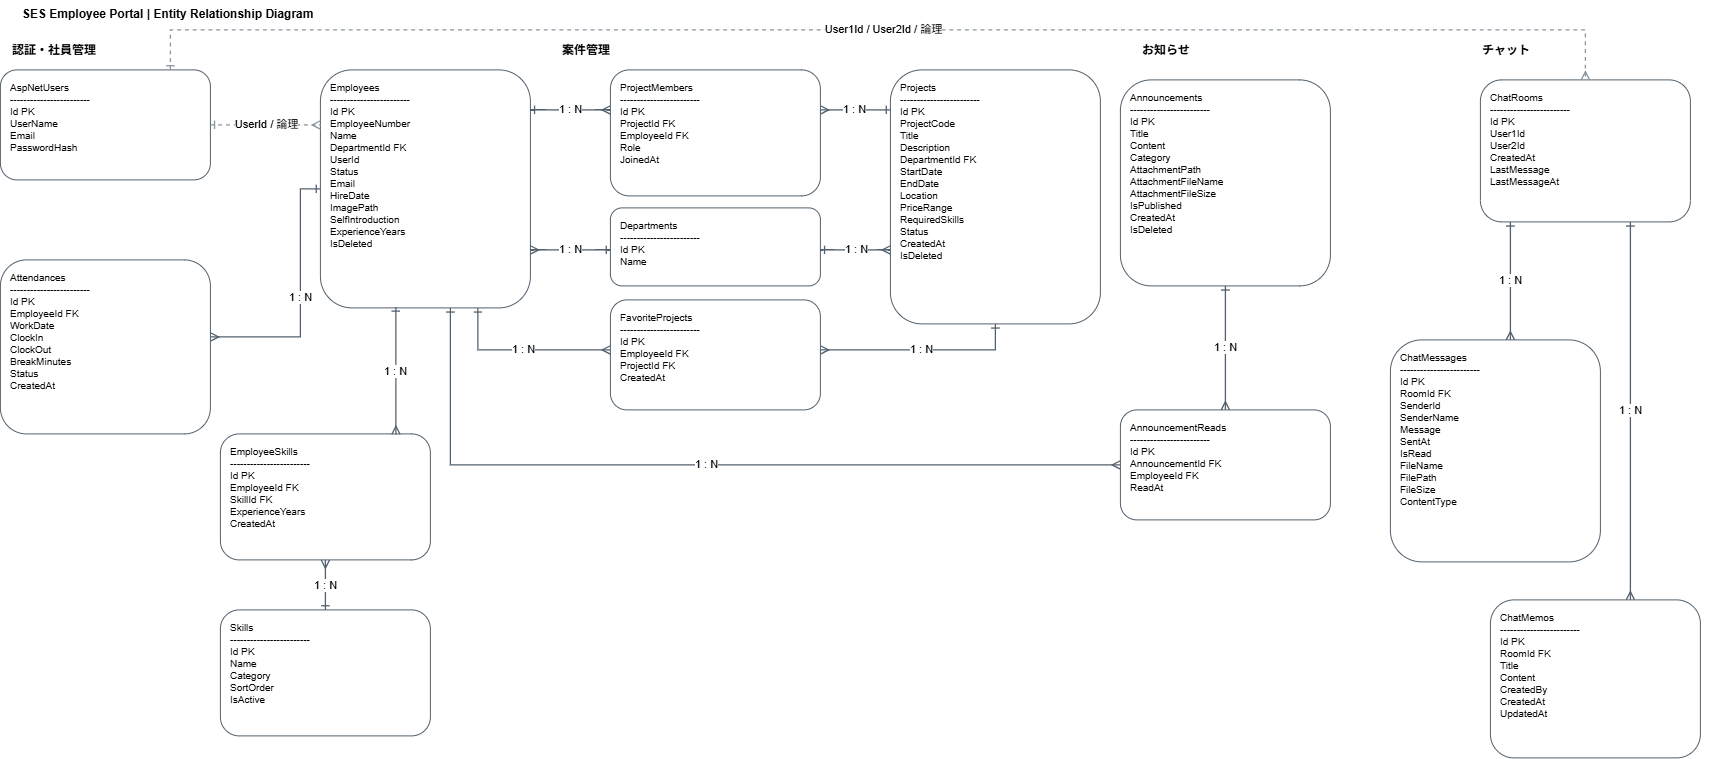

The diagram above was exported from draw.io. Its source (the exported page's mxGraphModel, read from the mxfile embedded in the PNG):
<mxGraphModel dx="2117" dy="760" grid="1" gridSize="10" guides="1" tooltips="1" connect="1" arrows="1" fold="1" page="1" pageScale="1" pageWidth="1800" pageHeight="850" math="0" shadow="0">
  <root>
    <mxCell id="0" />
    <mxCell id="1" parent="0" />
    <mxCell id="AspNetUsers" parent="1" style="rounded=1;whiteSpace=wrap;html=1;fillColor=#ffffff;strokeColor=#52606d;fontSize=10;align=left;spacingLeft=8;spacingTop=6;verticalAlign=top;" value="AspNetUsers&#10;------------------------&#10;Id PK&#10;UserName&#10;Email&#10;PasswordHash" vertex="1">
      <mxGeometry height="110" width="210" x="20" y="120" as="geometry" />
    </mxCell>
    <mxCell id="Departments" parent="1" style="rounded=1;whiteSpace=wrap;html=1;fillColor=#ffffff;strokeColor=#52606d;fontSize=10;align=left;spacingLeft=8;spacingTop=6;verticalAlign=top;" value="Departments&#10;------------------------&#10;Id PK&#10;Name" vertex="1">
      <mxGeometry height="78" width="210" x="630" y="258" as="geometry" />
    </mxCell>
    <mxCell id="Employees" parent="1" style="rounded=1;whiteSpace=wrap;html=1;fillColor=#ffffff;strokeColor=#52606d;fontSize=10;align=left;spacingLeft=8;spacingTop=6;verticalAlign=top;" value="Employees&#10;------------------------&#10;Id PK&#10;EmployeeNumber&#10;Name&#10;DepartmentId FK&#10;UserId&#10;Status&#10;Email&#10;HireDate&#10;ImagePath&#10;SelfIntroduction&#10;ExperienceYears&#10;IsDeleted" vertex="1">
      <mxGeometry height="238" width="210" x="340" y="120" as="geometry" />
    </mxCell>
    <mxCell id="Attendances" parent="1" style="rounded=1;whiteSpace=wrap;html=1;fillColor=#ffffff;strokeColor=#52606d;fontSize=10;align=left;spacingLeft=8;spacingTop=6;verticalAlign=top;" value="Attendances&#10;------------------------&#10;Id PK&#10;EmployeeId FK&#10;WorkDate&#10;ClockIn&#10;ClockOut&#10;BreakMinutes&#10;Status&#10;CreatedAt" vertex="1">
      <mxGeometry height="174" width="210" x="20" y="310" as="geometry" />
    </mxCell>
    <mxCell id="Skills" parent="1" style="rounded=1;whiteSpace=wrap;html=1;fillColor=#ffffff;strokeColor=#52606d;fontSize=10;align=left;spacingLeft=8;spacingTop=6;verticalAlign=top;" value="Skills&#10;------------------------&#10;Id PK&#10;Name&#10;Category&#10;SortOrder&#10;IsActive" vertex="1">
      <mxGeometry height="126" width="210" x="240" y="660" as="geometry" />
    </mxCell>
    <mxCell id="EmployeeSkills" parent="1" style="rounded=1;whiteSpace=wrap;html=1;fillColor=#ffffff;strokeColor=#52606d;fontSize=10;align=left;spacingLeft=8;spacingTop=6;verticalAlign=top;" value="EmployeeSkills&#10;------------------------&#10;Id PK&#10;EmployeeId FK&#10;SkillId FK&#10;ExperienceYears&#10;CreatedAt" vertex="1">
      <mxGeometry height="126" width="210" x="240" y="484" as="geometry" />
    </mxCell>
    <mxCell id="Projects" parent="1" style="rounded=1;whiteSpace=wrap;html=1;fillColor=#ffffff;strokeColor=#52606d;fontSize=10;align=left;spacingLeft=8;spacingTop=6;verticalAlign=top;" value="Projects&#10;------------------------&#10;Id PK&#10;ProjectCode&#10;Title&#10;Description&#10;DepartmentId FK&#10;StartDate&#10;EndDate&#10;Location&#10;PriceRange&#10;RequiredSkills&#10;Status&#10;CreatedAt&#10;IsDeleted" vertex="1">
      <mxGeometry height="254" width="210" x="910" y="120" as="geometry" />
    </mxCell>
    <mxCell id="ProjectMembers" parent="1" style="rounded=1;whiteSpace=wrap;html=1;fillColor=#ffffff;strokeColor=#52606d;fontSize=10;align=left;spacingLeft=8;spacingTop=6;verticalAlign=top;" value="ProjectMembers&#10;------------------------&#10;Id PK&#10;ProjectId FK&#10;EmployeeId FK&#10;Role&#10;JoinedAt" vertex="1">
      <mxGeometry height="126" width="210" x="630" y="120" as="geometry" />
    </mxCell>
    <mxCell id="FavoriteProjects" parent="1" style="rounded=1;whiteSpace=wrap;html=1;fillColor=#ffffff;strokeColor=#52606d;fontSize=10;align=left;spacingLeft=8;spacingTop=6;verticalAlign=top;" value="FavoriteProjects&#10;------------------------&#10;Id PK&#10;EmployeeId FK&#10;ProjectId FK&#10;CreatedAt" vertex="1">
      <mxGeometry height="110" width="210" x="630" y="350" as="geometry" />
    </mxCell>
    <mxCell id="Announcements" parent="1" style="rounded=1;whiteSpace=wrap;html=1;fillColor=#ffffff;strokeColor=#52606d;fontSize=10;align=left;spacingLeft=8;spacingTop=6;verticalAlign=top;" value="Announcements&#10;------------------------&#10;Id PK&#10;Title&#10;Content&#10;Category&#10;AttachmentPath&#10;AttachmentFileName&#10;AttachmentFileSize&#10;IsPublished&#10;CreatedAt&#10;IsDeleted" vertex="1">
      <mxGeometry height="206" width="210" x="1140" y="130" as="geometry" />
    </mxCell>
    <mxCell id="AnnouncementReads" parent="1" style="rounded=1;whiteSpace=wrap;html=1;fillColor=#ffffff;strokeColor=#52606d;fontSize=10;align=left;spacingLeft=8;spacingTop=6;verticalAlign=top;" value="AnnouncementReads&#10;------------------------&#10;Id PK&#10;AnnouncementId FK&#10;EmployeeId FK&#10;ReadAt" vertex="1">
      <mxGeometry height="110" width="210" x="1140" y="460" as="geometry" />
    </mxCell>
    <mxCell id="ChatRooms" parent="1" style="rounded=1;whiteSpace=wrap;html=1;fillColor=#ffffff;strokeColor=#52606d;fontSize=10;align=left;spacingLeft=8;spacingTop=6;verticalAlign=top;" value="ChatRooms&#10;------------------------&#10;Id PK&#10;User1Id&#10;User2Id&#10;CreatedAt&#10;LastMessage&#10;LastMessageAt" vertex="1">
      <mxGeometry height="142" width="210" x="1500" y="130" as="geometry" />
    </mxCell>
    <mxCell id="ChatMessages" parent="1" style="rounded=1;whiteSpace=wrap;html=1;fillColor=#ffffff;strokeColor=#52606d;fontSize=10;align=left;spacingLeft=8;spacingTop=6;verticalAlign=top;" value="ChatMessages&#10;------------------------&#10;Id PK&#10;RoomId FK&#10;SenderId&#10;SenderName&#10;Message&#10;SentAt&#10;IsRead&#10;FileName&#10;FilePath&#10;FileSize&#10;ContentType" vertex="1">
      <mxGeometry height="222" width="210" x="1410" y="390" as="geometry" />
    </mxCell>
    <mxCell id="ChatMemos" parent="1" style="rounded=1;whiteSpace=wrap;html=1;fillColor=#ffffff;strokeColor=#52606d;fontSize=10;align=left;spacingLeft=8;spacingTop=6;verticalAlign=top;" value="ChatMemos&#10;------------------------&#10;Id PK&#10;RoomId FK&#10;Title&#10;Content&#10;CreatedBy&#10;CreatedAt&#10;UpdatedAt" vertex="1">
      <mxGeometry height="158" width="210" x="1510" y="650" as="geometry" />
    </mxCell>
    <mxCell id="r1" edge="1" parent="1" source="Departments" style="edgeStyle=orthogonalEdgeStyle;rounded=0;orthogonalLoop=1;jettySize=auto;html=1;endArrow=ERmany;startArrow=ERone;strokeWidth=1.3;strokeColor=#52606d;" target="Employees" value="1 : N">
      <mxGeometry relative="1" as="geometry">
        <Array as="points">
          <mxPoint x="560" y="300" />
          <mxPoint x="560" y="300" />
        </Array>
      </mxGeometry>
    </mxCell>
    <mxCell id="r2" edge="1" parent="1" source="Departments" style="edgeStyle=orthogonalEdgeStyle;rounded=0;orthogonalLoop=1;jettySize=auto;html=1;endArrow=ERmany;startArrow=ERone;strokeWidth=1.3;strokeColor=#52606d;" target="Projects" value="1 : N">
      <mxGeometry relative="1" as="geometry">
        <Array as="points">
          <mxPoint x="870" y="300" />
          <mxPoint x="870" y="300" />
        </Array>
      </mxGeometry>
    </mxCell>
    <mxCell id="r3" edge="1" parent="1" source="Employees" style="edgeStyle=orthogonalEdgeStyle;rounded=0;orthogonalLoop=1;jettySize=auto;html=1;endArrow=ERmany;startArrow=ERone;strokeWidth=1.3;strokeColor=#52606d;" target="Attendances" value="1 : N">
      <mxGeometry relative="1" as="geometry">
        <Array as="points">
          <mxPoint x="320" y="387.06" />
        </Array>
      </mxGeometry>
    </mxCell>
    <mxCell id="r4" edge="1" parent="1" source="Employees" style="edgeStyle=orthogonalEdgeStyle;rounded=0;orthogonalLoop=1;jettySize=auto;html=1;endArrow=ERmany;startArrow=ERone;strokeWidth=1.3;strokeColor=#52606d;entryX=0.836;entryY=0.005;entryDx=0;entryDy=0;exitX=0.359;exitY=0.996;exitDx=0;exitDy=0;entryPerimeter=0;exitPerimeter=0;" target="EmployeeSkills" value="1 : N">
      <mxGeometry relative="1" as="geometry">
        <Array as="points" />
        <mxPoint x="345" y="367.9999999999998" as="sourcePoint" />
        <mxPoint x="230" y="600" as="targetPoint" />
      </mxGeometry>
    </mxCell>
    <mxCell id="r5" edge="1" parent="1" source="Skills" style="edgeStyle=orthogonalEdgeStyle;rounded=0;orthogonalLoop=1;jettySize=auto;html=1;endArrow=ERmany;startArrow=ERone;strokeWidth=1.3;strokeColor=#52606d;entryX=0.5;entryY=1;entryDx=0;entryDy=0;" target="EmployeeSkills" value="1 : N">
      <mxGeometry relative="1" as="geometry">
        <Array as="points">
          <mxPoint x="285" y="690" />
          <mxPoint x="285" y="690" />
        </Array>
      </mxGeometry>
    </mxCell>
    <mxCell id="r6" edge="1" parent="1" source="Projects" style="edgeStyle=orthogonalEdgeStyle;rounded=0;orthogonalLoop=1;jettySize=auto;html=1;endArrow=ERmany;startArrow=ERone;strokeWidth=1.3;strokeColor=#52606d;" value="1 : N">
      <mxGeometry relative="1" as="geometry">
        <Array as="points">
          <mxPoint x="840.86" y="160" />
        </Array>
        <mxPoint x="840" y="160" as="targetPoint" />
      </mxGeometry>
    </mxCell>
    <mxCell id="r7" edge="1" parent="1" source="Employees" style="edgeStyle=orthogonalEdgeStyle;rounded=0;orthogonalLoop=1;jettySize=auto;html=1;endArrow=ERmany;startArrow=ERone;strokeWidth=1.3;strokeColor=#52606d;" target="ProjectMembers" value="1 : N">
      <mxGeometry relative="1" as="geometry">
        <Array as="points">
          <mxPoint x="590" y="160" />
          <mxPoint x="590" y="160" />
        </Array>
      </mxGeometry>
    </mxCell>
    <mxCell id="r8" edge="1" parent="1" source="Employees" style="edgeStyle=orthogonalEdgeStyle;rounded=0;orthogonalLoop=1;jettySize=auto;html=1;endArrow=ERmany;startArrow=ERone;strokeWidth=1.3;strokeColor=#52606d;exitX=0.75;exitY=1;exitDx=0;exitDy=0;" target="FavoriteProjects" value="1 : N">
      <mxGeometry relative="1" as="geometry">
        <Array as="points">
          <mxPoint x="497.57000000000005" y="400" />
        </Array>
      </mxGeometry>
    </mxCell>
    <mxCell id="r9" edge="1" parent="1" source="Projects" style="edgeStyle=orthogonalEdgeStyle;rounded=0;orthogonalLoop=1;jettySize=auto;html=1;endArrow=ERmany;startArrow=ERone;strokeWidth=1.3;strokeColor=#52606d;" target="FavoriteProjects" value="1 : N">
      <mxGeometry relative="1" as="geometry">
        <Array as="points">
          <mxPoint x="1015" y="400" />
        </Array>
      </mxGeometry>
    </mxCell>
    <mxCell id="r10" edge="1" parent="1" source="Announcements" style="edgeStyle=orthogonalEdgeStyle;rounded=0;orthogonalLoop=1;jettySize=auto;html=1;endArrow=ERmany;startArrow=ERone;strokeWidth=1.3;strokeColor=#52606d;" target="AnnouncementReads" value="1 : N">
      <mxGeometry relative="1" as="geometry">
        <Array as="points">
          <mxPoint x="1245" y="320" />
          <mxPoint x="1245" y="460" />
        </Array>
      </mxGeometry>
    </mxCell>
    <mxCell id="r11" edge="1" parent="1" source="Employees" style="edgeStyle=orthogonalEdgeStyle;rounded=0;orthogonalLoop=1;jettySize=auto;html=1;endArrow=ERmany;startArrow=ERone;strokeWidth=1.3;strokeColor=#52606d;" target="AnnouncementReads" value="1 : N">
      <mxGeometry relative="1" as="geometry">
        <Array as="points">
          <mxPoint x="470" y="515" />
        </Array>
      </mxGeometry>
    </mxCell>
    <mxCell id="r12" edge="1" parent="1" source="ChatRooms" style="edgeStyle=orthogonalEdgeStyle;rounded=0;orthogonalLoop=1;jettySize=auto;html=1;endArrow=ERmany;startArrow=ERone;strokeWidth=1.3;strokeColor=#52606d;" target="ChatMessages" value="1 : N">
      <mxGeometry relative="1" as="geometry">
        <Array as="points">
          <mxPoint x="1530" y="330" />
          <mxPoint x="1530" y="330" />
        </Array>
      </mxGeometry>
    </mxCell>
    <mxCell id="r13" edge="1" parent="1" source="ChatRooms" style="edgeStyle=orthogonalEdgeStyle;rounded=0;orthogonalLoop=1;jettySize=auto;html=1;endArrow=ERmany;startArrow=ERone;strokeWidth=1.3;strokeColor=#52606d;" target="ChatMemos" value="1 : N">
      <mxGeometry relative="1" as="geometry">
        <Array as="points">
          <mxPoint x="1650" y="340" />
          <mxPoint x="1650" y="340" />
        </Array>
      </mxGeometry>
    </mxCell>
    <mxCell id="l1" edge="1" parent="1" source="AspNetUsers" style="edgeStyle=orthogonalEdgeStyle;rounded=0;orthogonalLoop=1;jettySize=auto;html=1;endArrow=ERmany;startArrow=ERone;strokeWidth=1.3;dashed=1;strokeColor=#8795a1;" target="Employees" value="UserId / 論理">
      <mxGeometry relative="1" as="geometry">
        <Array as="points">
          <mxPoint x="230" y="160" />
          <mxPoint x="280" y="160" />
        </Array>
      </mxGeometry>
    </mxCell>
    <mxCell id="l2" edge="1" parent="1" source="AspNetUsers" style="edgeStyle=orthogonalEdgeStyle;rounded=0;orthogonalLoop=1;jettySize=auto;html=1;endArrow=ERmany;startArrow=ERone;strokeWidth=1.3;dashed=1;strokeColor=#8795a1;" target="ChatRooms" value="User1Id / User2Id / 論理">
      <mxGeometry relative="1" as="geometry">
        <Array as="points">
          <mxPoint x="190" y="80" />
          <mxPoint x="1605" y="80" />
        </Array>
      </mxGeometry>
    </mxCell>
    <mxCell id="title" parent="1" style="text;fontSize=12;fontStyle=1;html=1;align=left;verticalAlign=middle;" value="SES Employee Portal  |  Entity Relationship Diagram" vertex="1">
      <mxGeometry height="30" width="700" x="40" y="50" as="geometry" />
    </mxCell>
    <mxCell id="s1" parent="1" style="text;fontSize=12;fontStyle=1;html=1;align=left;verticalAlign=middle;" value="認証・社員管理" vertex="1">
      <mxGeometry height="25" width="500" x="30" y="88" as="geometry" />
    </mxCell>
    <mxCell id="s2" parent="1" style="text;fontSize=12;fontStyle=1;html=1;align=left;verticalAlign=middle;" value="案件管理" vertex="1">
      <mxGeometry height="25" width="470" x="580" y="88" as="geometry" />
    </mxCell>
    <mxCell id="s3" parent="1" style="text;fontSize=12;fontStyle=1;html=1;align=left;verticalAlign=middle;" value="お知らせ" vertex="1">
      <mxGeometry height="25" width="210" x="1160" y="88" as="geometry" />
    </mxCell>
    <mxCell id="s4" parent="1" style="text;fontSize=12;fontStyle=1;html=1;align=left;verticalAlign=middle;" value="チャット" vertex="1">
      <mxGeometry height="25" width="250" x="1500" y="88" as="geometry" />
    </mxCell>
  </root>
</mxGraphModel>